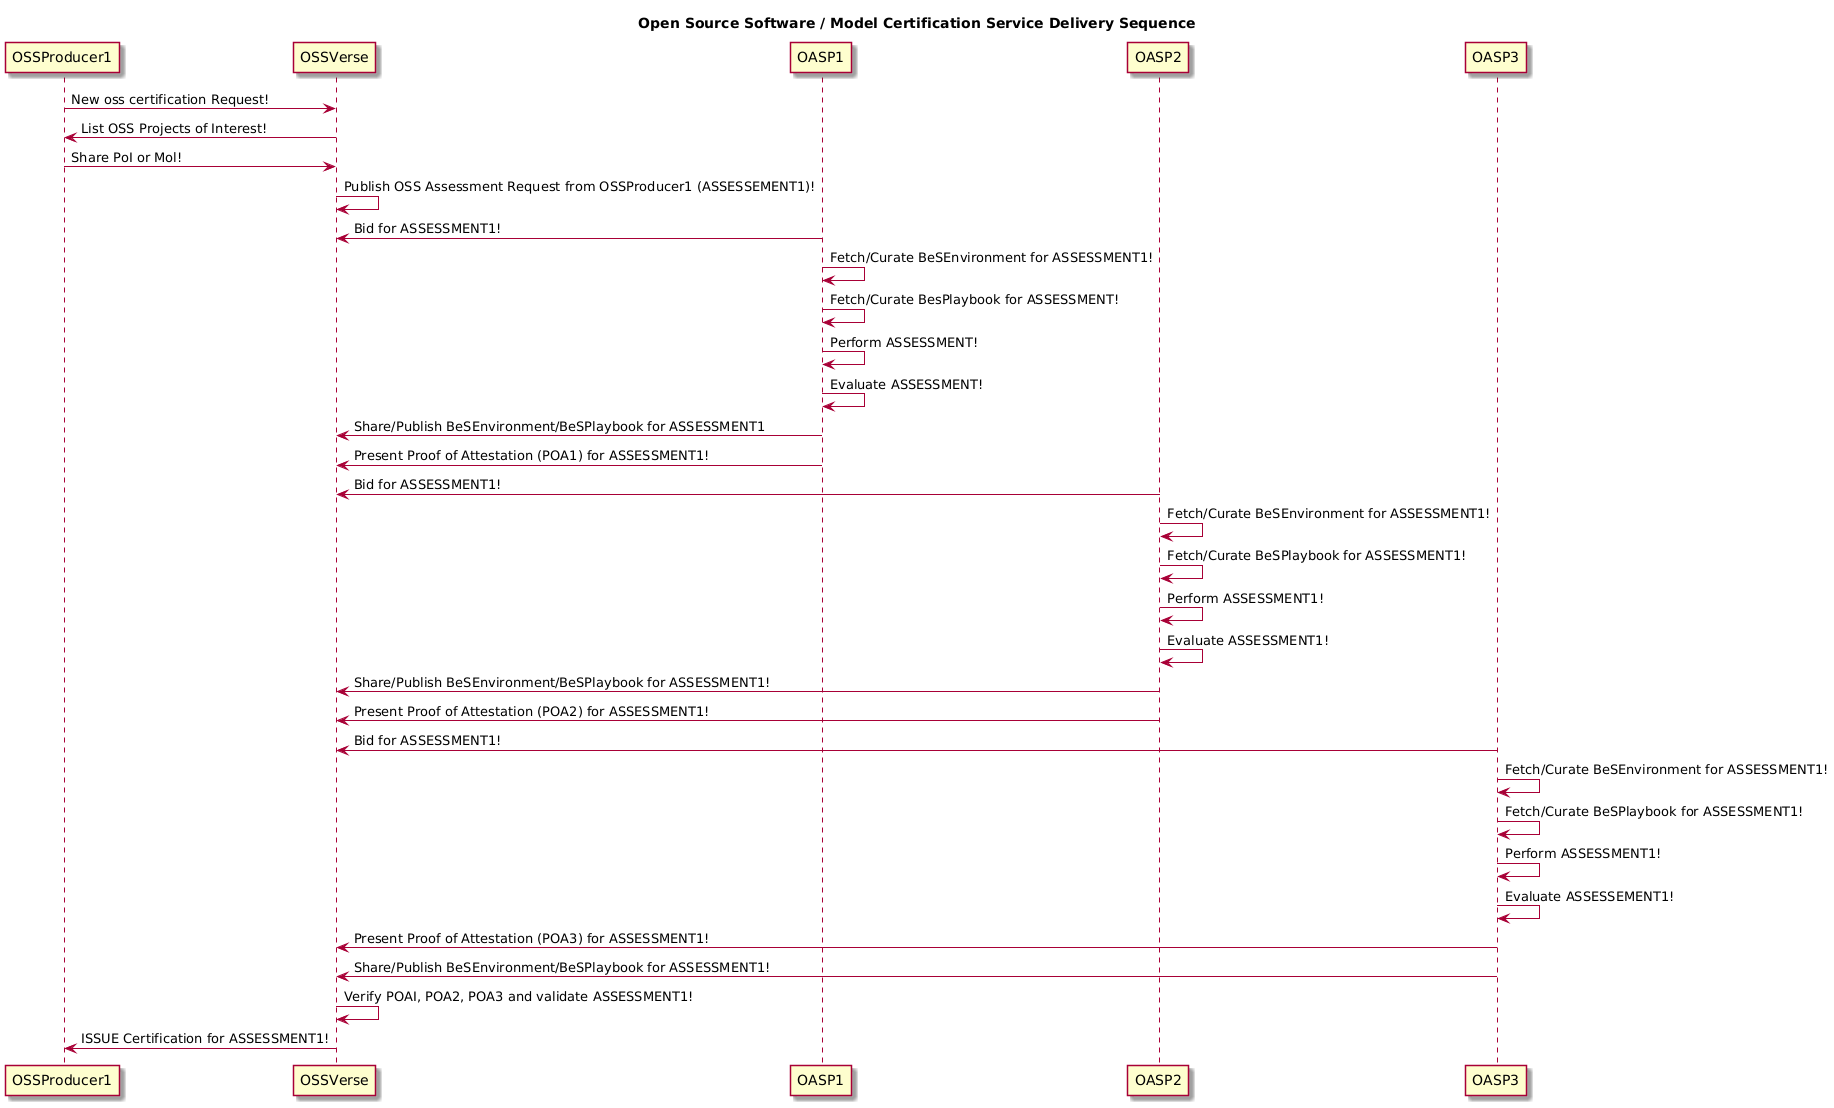

The diagram above was rendered by PlantUML. Its source (embedded in the PNG):
@startuml
skin rose

title Open Source Software / Model Certification Service Delivery Sequence

OSSProducer1 -> OSSVerse: New oss certification Request!

OSSVerse -> OSSProducer1: List OSS Projects of Interest!

OSSProducer1 -> OSSVerse: Share PoI or Mol!

OSSVerse -> OSSVerse: Publish OSS Assessment Request from OSSProducer1 (ASSESSEMENT1)!

OASP1 -> OSSVerse: Bid for ASSESSMENT1!

OASP1 -> OASP1: Fetch/Curate BeSEnvironment for ASSESSMENT1!

OASP1 -> OASP1: Fetch/Curate BesPlaybook for ASSESSMENT!

OASP1 -> OASP1: Perform ASSESSMENT!

OASP1 -> OASP1: Evaluate ASSESSMENT!

OASP1 -> OSSVerse: Share/Publish BeSEnvironment/BeSPlaybook for ASSESSMENT1

OASP1 -> OSSVerse: Present Proof of Attestation (POA1) for ASSESSMENT1!

OASP2 -> OSSVerse: Bid for ASSESSMENT1!

OASP2 -> OASP2: Fetch/Curate BeSEnvironment for ASSESSMENT1!

OASP2 -> OASP2: Fetch/Curate BeSPlaybook for ASSESSMENT1!

OASP2 -> OASP2: Perform ASSESSMENT1!

OASP2 -> OASP2: Evaluate ASSESSMENT1!

OASP2 -> OSSVerse: Share/Publish BeSEnvironment/BeSPlaybook for ASSESSMENT1!

OASP2 -> OSSVerse: Present Proof of Attestation (POA2) for ASSESSMENT1!

OASP3 -> OSSVerse: Bid for ASSESSMENT1!

OASP3 -> OASP3: Fetch/Curate BeSEnvironment for ASSESSMENT1!

OASP3 -> OASP3: Fetch/Curate BeSPlaybook for ASSESSMENT1!

OASP3 -> OASP3: Perform ASSESSMENT1!

OASP3 -> OASP3: Evaluate ASSESSEMENT1!

OASP3 -> OSSVerse: Present Proof of Attestation (POA3) for ASSESSMENT1!

OASP3 -> OSSVerse: Share/Publish BeSEnvironment/BeSPlaybook for ASSESSMENT1!

OSSVerse -> OSSVerse: Verify POAI, POA2, POA3 and validate ASSESSMENT1!

OSSVerse -> OSSProducer1: ISSUE Certification for ASSESSMENT1!
@enduml